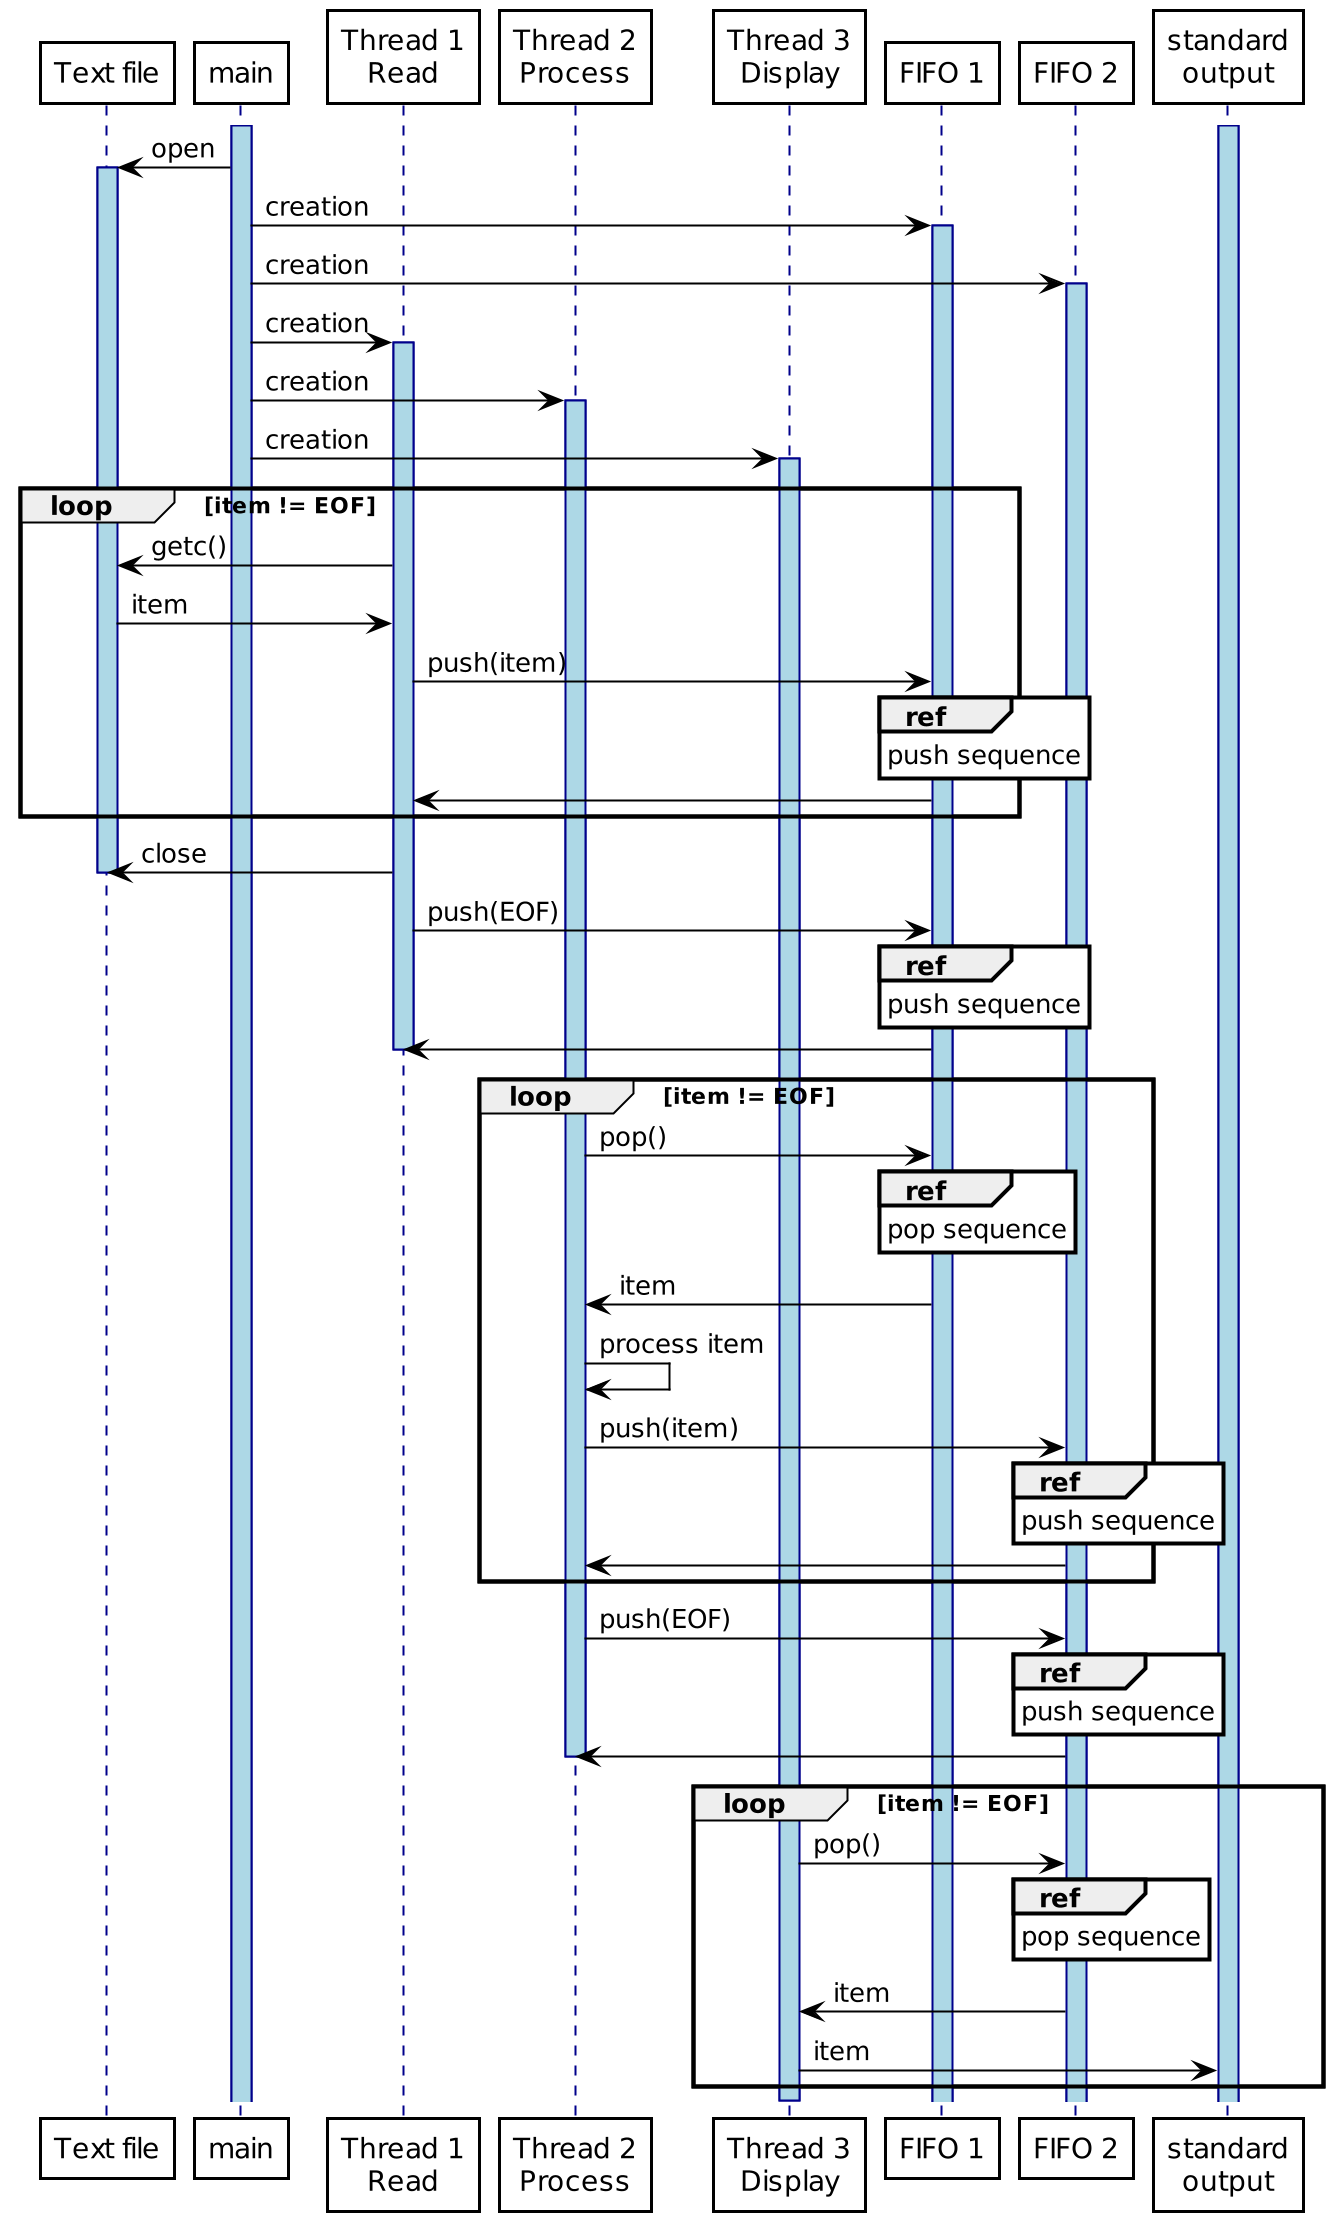

The diagram above was rendered by PlantUML. Its source (embedded in the PNG):
@startuml prodcon-full-sequence

!include ./theme.plantuml

participant "Text file" as text
participant "main" as main
participant "Thread 1\nRead" as read
participant "Thread 2\nProcess" as process
participant "Thread 3\nDisplay" as display
participant "Thread 3\nDisplay" as display
participant "FIFO 1" as buf1
participant "FIFO 2" as buf2
participant "standard\noutput" as stdout

activate stdout
activate main

main -> text : open
activate text

main -> buf1 : creation
activate buf1

main -> buf2 : creation
activate buf2

main -> read : creation
activate read
main -> process : creation
activate process
main -> display : creation
activate display


loop item != EOF
    read -> text : getc()
    text -> read : item
    read -> buf1 : push(item)
    ref over buf1 : push sequence
    buf1 -> read
end
read -> text : close
deactivate text
read -> buf1 : push(EOF)
ref over buf1 : push sequence
buf1 -> read
deactivate read

loop item != EOF
    process -> buf1 : pop()
    ref over buf1 : pop sequence
    buf1 -> process : item

    process -> process : process item

    process -> buf2 : push(item)
    ref over buf2 : push sequence
    buf2 -> process
end
process -> buf2 : push(EOF)
ref over buf2 : push sequence
buf2 -> process
deactivate process

loop item != EOF
    display -> buf2 : pop()
    ref over buf2 : pop sequence
    buf2 -> display : item
    display -> stdout : item
end
deactivate display

@enduml